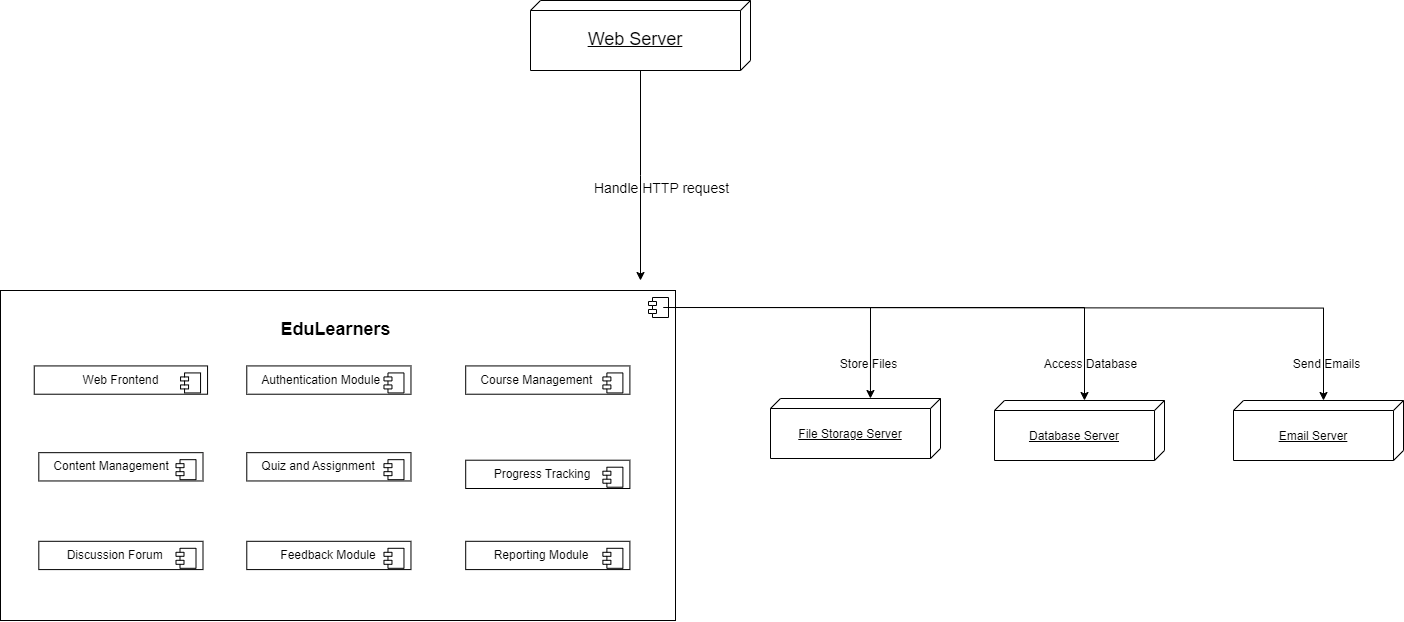

The diagram above was exported from draw.io. Its source (the exported page's mxGraphModel, read from the mxfile embedded in the PNG):
<mxGraphModel dx="2427" dy="1915" grid="1" gridSize="10" guides="1" tooltips="1" connect="1" arrows="1" fold="1" page="1" pageScale="1" pageWidth="827" pageHeight="1169" background="none" math="0" shadow="0">
  <root>
    <mxCell id="0" />
    <mxCell id="1" parent="0" />
    <mxCell id="nDGKplsh0tGtKmfC1IoQ-35" style="edgeStyle=orthogonalEdgeStyle;rounded=0;orthogonalLoop=1;jettySize=auto;html=1;" edge="1" parent="1" source="nDGKplsh0tGtKmfC1IoQ-36">
      <mxGeometry relative="1" as="geometry">
        <mxPoint x="630" y="-100" as="targetPoint" />
      </mxGeometry>
    </mxCell>
    <mxCell id="nDGKplsh0tGtKmfC1IoQ-36" value="&lt;div style=&quot;text-align: justify;&quot;&gt;&lt;span style=&quot;background-color: initial;&quot;&gt;&lt;br&gt;&lt;font style=&quot;font-size: 18px;&quot;&gt;Web Server&lt;/font&gt;&lt;/span&gt;&lt;/div&gt;" style="verticalAlign=top;align=center;spacingTop=8;spacingLeft=2;spacingRight=12;shape=cube;size=10;direction=south;fontStyle=4;html=1;whiteSpace=wrap;" vertex="1" parent="1">
      <mxGeometry x="520" y="-380" width="220" height="70" as="geometry" />
    </mxCell>
    <mxCell id="nDGKplsh0tGtKmfC1IoQ-37" value="&lt;br&gt;Database Server" style="verticalAlign=top;align=center;spacingTop=8;spacingLeft=2;spacingRight=12;shape=cube;size=10;direction=south;fontStyle=4;html=1;whiteSpace=wrap;" vertex="1" parent="1">
      <mxGeometry x="984" y="20" width="170" height="60" as="geometry" />
    </mxCell>
    <mxCell id="nDGKplsh0tGtKmfC1IoQ-38" value="&lt;br&gt;Email Server" style="verticalAlign=top;align=center;spacingTop=8;spacingLeft=2;spacingRight=12;shape=cube;size=10;direction=south;fontStyle=4;html=1;whiteSpace=wrap;" vertex="1" parent="1">
      <mxGeometry x="1223" y="20" width="170" height="60" as="geometry" />
    </mxCell>
    <mxCell id="nDGKplsh0tGtKmfC1IoQ-39" value="" style="group" vertex="1" connectable="0" parent="1">
      <mxGeometry x="-10" y="-90" width="675" height="330" as="geometry" />
    </mxCell>
    <mxCell id="nDGKplsh0tGtKmfC1IoQ-40" value="" style="html=1;dropTarget=0;whiteSpace=wrap;" vertex="1" parent="nDGKplsh0tGtKmfC1IoQ-39">
      <mxGeometry width="675" height="330" as="geometry" />
    </mxCell>
    <mxCell id="nDGKplsh0tGtKmfC1IoQ-41" value="" style="shape=module;jettyWidth=8;jettyHeight=4;" vertex="1" parent="nDGKplsh0tGtKmfC1IoQ-40">
      <mxGeometry x="1" width="20" height="20" relative="1" as="geometry">
        <mxPoint x="-27" y="7" as="offset" />
      </mxGeometry>
    </mxCell>
    <mxCell id="nDGKplsh0tGtKmfC1IoQ-42" value="Web Frontend" style="html=1;dropTarget=0;whiteSpace=wrap;" vertex="1" parent="nDGKplsh0tGtKmfC1IoQ-39">
      <mxGeometry x="33.75" y="75.42857142857142" width="173.31081081081084" height="28.285714285714285" as="geometry" />
    </mxCell>
    <mxCell id="nDGKplsh0tGtKmfC1IoQ-43" value="" style="shape=module;jettyWidth=8;jettyHeight=4;" vertex="1" parent="nDGKplsh0tGtKmfC1IoQ-42">
      <mxGeometry x="1" width="20" height="20" relative="1" as="geometry">
        <mxPoint x="-27" y="7" as="offset" />
      </mxGeometry>
    </mxCell>
    <mxCell id="nDGKplsh0tGtKmfC1IoQ-44" value="Authentication Module&lt;span style=&quot;white-space: pre;&quot;&gt;&#09;&lt;/span&gt;" style="html=1;dropTarget=0;whiteSpace=wrap;" vertex="1" parent="nDGKplsh0tGtKmfC1IoQ-39">
      <mxGeometry x="246.2837837837838" y="75.42857142857142" width="164.1891891891892" height="28.285714285714285" as="geometry" />
    </mxCell>
    <mxCell id="nDGKplsh0tGtKmfC1IoQ-45" value="" style="shape=module;jettyWidth=8;jettyHeight=4;" vertex="1" parent="nDGKplsh0tGtKmfC1IoQ-44">
      <mxGeometry x="1" width="20" height="20" relative="1" as="geometry">
        <mxPoint x="-27" y="7" as="offset" />
      </mxGeometry>
    </mxCell>
    <mxCell id="nDGKplsh0tGtKmfC1IoQ-46" value="Course Management&lt;span style=&quot;white-space: pre;&quot;&gt;&#09;&lt;/span&gt;" style="html=1;dropTarget=0;whiteSpace=wrap;" vertex="1" parent="nDGKplsh0tGtKmfC1IoQ-39">
      <mxGeometry x="465.2027027027027" y="75.42857142857142" width="164.1891891891892" height="28.285714285714285" as="geometry" />
    </mxCell>
    <mxCell id="nDGKplsh0tGtKmfC1IoQ-47" value="" style="shape=module;jettyWidth=8;jettyHeight=4;" vertex="1" parent="nDGKplsh0tGtKmfC1IoQ-46">
      <mxGeometry x="1" width="20" height="20" relative="1" as="geometry">
        <mxPoint x="-27" y="7" as="offset" />
      </mxGeometry>
    </mxCell>
    <mxCell id="nDGKplsh0tGtKmfC1IoQ-48" value="Reporting Module&lt;span style=&quot;white-space: pre;&quot;&gt;&#09;&lt;/span&gt;" style="html=1;dropTarget=0;whiteSpace=wrap;" vertex="1" parent="nDGKplsh0tGtKmfC1IoQ-39">
      <mxGeometry x="465.2027027027027" y="250.79999999999998" width="164.1891891891892" height="28.285714285714285" as="geometry" />
    </mxCell>
    <mxCell id="nDGKplsh0tGtKmfC1IoQ-49" value="" style="shape=module;jettyWidth=8;jettyHeight=4;" vertex="1" parent="nDGKplsh0tGtKmfC1IoQ-48">
      <mxGeometry x="1" width="20" height="20" relative="1" as="geometry">
        <mxPoint x="-27" y="7" as="offset" />
      </mxGeometry>
    </mxCell>
    <mxCell id="nDGKplsh0tGtKmfC1IoQ-50" value="Feedback Module" style="html=1;dropTarget=0;whiteSpace=wrap;" vertex="1" parent="nDGKplsh0tGtKmfC1IoQ-39">
      <mxGeometry x="246.2837837837838" y="250.79999999999998" width="164.1891891891892" height="28.285714285714285" as="geometry" />
    </mxCell>
    <mxCell id="nDGKplsh0tGtKmfC1IoQ-51" value="" style="shape=module;jettyWidth=8;jettyHeight=4;" vertex="1" parent="nDGKplsh0tGtKmfC1IoQ-50">
      <mxGeometry x="1" width="20" height="20" relative="1" as="geometry">
        <mxPoint x="-27" y="7" as="offset" />
      </mxGeometry>
    </mxCell>
    <mxCell id="nDGKplsh0tGtKmfC1IoQ-52" value="Discussion Forum&lt;span style=&quot;white-space: pre;&quot;&gt;&#09;&lt;/span&gt;" style="html=1;dropTarget=0;whiteSpace=wrap;" vertex="1" parent="nDGKplsh0tGtKmfC1IoQ-39">
      <mxGeometry x="38.310810810810814" y="250.79999999999998" width="164.1891891891892" height="28.285714285714285" as="geometry" />
    </mxCell>
    <mxCell id="nDGKplsh0tGtKmfC1IoQ-53" value="" style="shape=module;jettyWidth=8;jettyHeight=4;" vertex="1" parent="nDGKplsh0tGtKmfC1IoQ-52">
      <mxGeometry x="1" width="20" height="20" relative="1" as="geometry">
        <mxPoint x="-27" y="7" as="offset" />
      </mxGeometry>
    </mxCell>
    <mxCell id="nDGKplsh0tGtKmfC1IoQ-54" value="Progress Tracking&lt;span style=&quot;white-space: pre;&quot;&gt;&#09;&lt;/span&gt;" style="html=1;dropTarget=0;whiteSpace=wrap;" vertex="1" parent="nDGKplsh0tGtKmfC1IoQ-39">
      <mxGeometry x="465.2027027027027" y="169.71428571428572" width="164.1891891891892" height="28.285714285714285" as="geometry" />
    </mxCell>
    <mxCell id="nDGKplsh0tGtKmfC1IoQ-55" value="" style="shape=module;jettyWidth=8;jettyHeight=4;" vertex="1" parent="nDGKplsh0tGtKmfC1IoQ-54">
      <mxGeometry x="1" width="20" height="20" relative="1" as="geometry">
        <mxPoint x="-27" y="7" as="offset" />
      </mxGeometry>
    </mxCell>
    <mxCell id="nDGKplsh0tGtKmfC1IoQ-56" value="Quiz and Assignment&lt;span style=&quot;white-space: pre;&quot;&gt;&#09;&lt;/span&gt;" style="html=1;dropTarget=0;whiteSpace=wrap;" vertex="1" parent="nDGKplsh0tGtKmfC1IoQ-39">
      <mxGeometry x="246.2837837837838" y="162.17142857142858" width="164.1891891891892" height="28.285714285714285" as="geometry" />
    </mxCell>
    <mxCell id="nDGKplsh0tGtKmfC1IoQ-57" value="" style="shape=module;jettyWidth=8;jettyHeight=4;" vertex="1" parent="nDGKplsh0tGtKmfC1IoQ-56">
      <mxGeometry x="1" width="20" height="20" relative="1" as="geometry">
        <mxPoint x="-27" y="7" as="offset" />
      </mxGeometry>
    </mxCell>
    <mxCell id="nDGKplsh0tGtKmfC1IoQ-58" value="Content Management&lt;span style=&quot;white-space: pre;&quot;&gt;&#09;&lt;/span&gt;" style="html=1;dropTarget=0;whiteSpace=wrap;" vertex="1" parent="nDGKplsh0tGtKmfC1IoQ-39">
      <mxGeometry x="38.310810810810814" y="162.17142857142858" width="164.1891891891892" height="28.285714285714285" as="geometry" />
    </mxCell>
    <mxCell id="nDGKplsh0tGtKmfC1IoQ-59" value="" style="shape=module;jettyWidth=8;jettyHeight=4;" vertex="1" parent="nDGKplsh0tGtKmfC1IoQ-58">
      <mxGeometry x="1" width="20" height="20" relative="1" as="geometry">
        <mxPoint x="-27" y="7" as="offset" />
      </mxGeometry>
    </mxCell>
    <mxCell id="nDGKplsh0tGtKmfC1IoQ-60" value="&lt;font style=&quot;font-size: 18px;&quot;&gt;&lt;b style=&quot;&quot;&gt;EduLearners&lt;/b&gt;&lt;/font&gt;" style="text;html=1;align=center;verticalAlign=middle;resizable=0;points=[];autosize=1;strokeColor=none;fillColor=none;" vertex="1" parent="nDGKplsh0tGtKmfC1IoQ-39">
      <mxGeometry x="270.4054054054054" y="18.857142857142854" width="130" height="40" as="geometry" />
    </mxCell>
    <mxCell id="nDGKplsh0tGtKmfC1IoQ-61" style="edgeStyle=orthogonalEdgeStyle;rounded=0;orthogonalLoop=1;jettySize=auto;html=1;exitX=1;exitY=0.5;exitDx=0;exitDy=0;entryX=0;entryY=0.412;entryDx=0;entryDy=0;entryPerimeter=0;" edge="1" parent="1" target="nDGKplsh0tGtKmfC1IoQ-67">
      <mxGeometry relative="1" as="geometry">
        <mxPoint x="653" y="-73" as="sourcePoint" />
        <mxPoint x="935.0666666666666" y="20" as="targetPoint" />
        <Array as="points">
          <mxPoint x="860" y="-73" />
        </Array>
      </mxGeometry>
    </mxCell>
    <mxCell id="nDGKplsh0tGtKmfC1IoQ-62" style="edgeStyle=orthogonalEdgeStyle;rounded=0;orthogonalLoop=1;jettySize=auto;html=1;exitX=1;exitY=0.5;exitDx=0;exitDy=0;entryX=0;entryY=0;entryDx=0;entryDy=80;entryPerimeter=0;" edge="1" parent="1" source="nDGKplsh0tGtKmfC1IoQ-41" target="nDGKplsh0tGtKmfC1IoQ-37">
      <mxGeometry relative="1" as="geometry" />
    </mxCell>
    <mxCell id="nDGKplsh0tGtKmfC1IoQ-63" value="Store Files" style="text;html=1;align=center;verticalAlign=middle;resizable=0;points=[];autosize=1;strokeColor=none;fillColor=none;" vertex="1" parent="1">
      <mxGeometry x="818" y="-31.139999999999986" width="80" height="30" as="geometry" />
    </mxCell>
    <mxCell id="nDGKplsh0tGtKmfC1IoQ-64" value="&lt;font style=&quot;font-size: 14px;&quot;&gt;Handle HTTP request&lt;/font&gt;" style="text;html=1;align=center;verticalAlign=middle;resizable=0;points=[];autosize=1;strokeColor=none;fillColor=none;" vertex="1" parent="1">
      <mxGeometry x="571" y="-207" width="160" height="30" as="geometry" />
    </mxCell>
    <mxCell id="nDGKplsh0tGtKmfC1IoQ-65" value="" style="edgeStyle=orthogonalEdgeStyle;rounded=0;orthogonalLoop=1;jettySize=auto;html=1;exitX=1;exitY=0.5;exitDx=0;exitDy=0;entryX=0;entryY=0;entryDx=0;entryDy=80;entryPerimeter=0;" edge="1" parent="1" target="nDGKplsh0tGtKmfC1IoQ-38">
      <mxGeometry relative="1" as="geometry">
        <mxPoint x="653" y="-73" as="sourcePoint" />
        <mxPoint x="1310" y="20" as="targetPoint" />
        <Array as="points" />
      </mxGeometry>
    </mxCell>
    <mxCell id="nDGKplsh0tGtKmfC1IoQ-66" value="Send Emails" style="text;html=1;align=center;verticalAlign=middle;resizable=0;points=[];autosize=1;strokeColor=none;fillColor=none;" vertex="1" parent="1">
      <mxGeometry x="1271" y="-31.139999999999986" width="90" height="30" as="geometry" />
    </mxCell>
    <mxCell id="nDGKplsh0tGtKmfC1IoQ-67" value="&lt;br&gt;File Storage Server" style="verticalAlign=top;align=center;spacingTop=8;spacingLeft=2;spacingRight=12;shape=cube;size=10;direction=south;fontStyle=4;html=1;whiteSpace=wrap;" vertex="1" parent="1">
      <mxGeometry x="760" y="18" width="170" height="60" as="geometry" />
    </mxCell>
    <mxCell id="nDGKplsh0tGtKmfC1IoQ-68" value="Access Database" style="text;html=1;align=center;verticalAlign=middle;resizable=0;points=[];autosize=1;strokeColor=none;fillColor=none;" vertex="1" parent="1">
      <mxGeometry x="1020" y="-31.139999999999986" width="120" height="30" as="geometry" />
    </mxCell>
  </root>
</mxGraphModel>